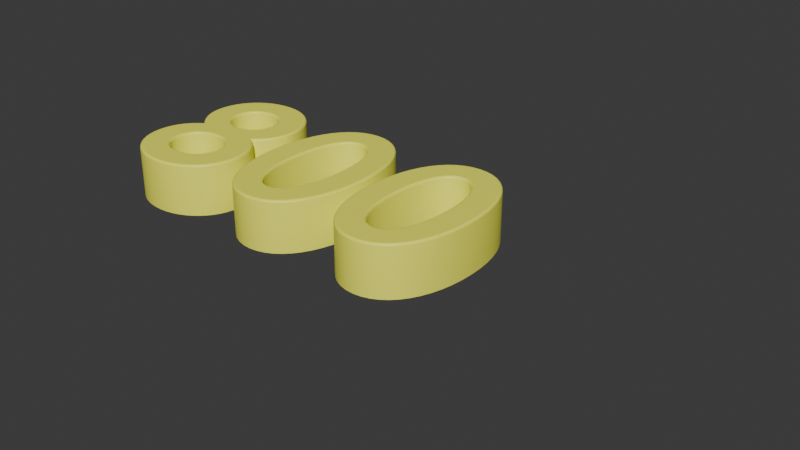 # Source: bonus800.blend  (saved by Blender 4.2.66; exported with 4.5.12 LTS)
import bpy
from mathutils import Matrix  # noqa: F401  (used for matrix-valued properties, if any)

bpy.ops.wm.read_factory_settings(use_empty=True)
scene = bpy.context.scene
scene.name = 'Scene'

# ---- collections
col_collection = bpy.data.collections.new('Collection'); scene.collection.children.link(col_collection)

# ---- materials (node trees are filled in below, after node groups)
mat_material_001 = bpy.data.materials.new('Material.001')

# ---- material node trees
mat_material_001.use_nodes = True; mat_material_001.node_tree.nodes.clear()
_N = mat_material_001.node_tree.nodes; _L = mat_material_001.node_tree.links
n0 = _N.new('ShaderNodeBsdfPrincipled'); n0.name = 'Principled BSDF'; n0.location = (10, 300)
n0.inputs[0].default_value = (1.0, 1.0, 0.1, 1.0)
n1 = _N.new('ShaderNodeOutputMaterial'); n1.name = 'Material Output'; n1.location = (300, 300)
_L.new(n0.outputs[0], n1.inputs[0])
n1.is_active_output = True

# ---- world
world_world = bpy.data.worlds.new('World'); scene.world = world_world
world_world.use_nodes = True; world_world.node_tree.nodes.clear()
_N = world_world.node_tree.nodes; _L = world_world.node_tree.links
n0 = _N.new('ShaderNodeOutputWorld'); n0.name = 'World Output'; n0.location = (300, 300)
n1 = _N.new('ShaderNodeBackground'); n1.name = 'Background'; n1.location = (10, 300)
n1.inputs[0].default_value = (0.05088, 0.05088, 0.05088, 1.0)
_L.new(n1.outputs[0], n0.inputs[0])
n0.is_active_output = True
world_world.color = (0.05088, 0.05088, 0.05088)
world_world.sun_shadow_jitter_overblur = 0.0

# ---- curves / text
txt_text = bpy.data.curves.new('Text', 'FONT')
txt_text.dimensions = '2D'
txt_text.body = '800'
txt_text.materials.append(mat_material_001)
txt_text.extrude = 0.1
txt_text.bevel_depth = 0.01
txt_text.fill_mode = 'FRONT'

# ---- objects
ob_text = bpy.data.objects.new('Text', txt_text)

# ---- transforms, parenting, visibility, modifiers, constraints
ob_text.location = (0.0, 0.0, 0.0)
ob_text.scale = (1.963, 1.963, 1.963)

# ---- collection membership
col_collection.objects.link(ob_text)

# ---- scene / render settings (as saved in the file)
scene.frame_start = 1; scene.frame_end = 250; scene.frame_set(1)
scene.render.engine = 'BLENDER_EEVEE_NEXT'
bpy.context.view_layer.update()

# ---- added for rendering (the .blend has no active camera and no usable light): camera, sun
cam_auto = bpy.data.cameras.new('AutoCamera')
cam_auto.lens = 50.0
cam_auto.sensor_width = 36.0
cam_auto.clip_end = 1000.0
ob_auto_camera = bpy.data.objects.new('AutoCamera', cam_auto)
scene.collection.objects.link(ob_auto_camera)
ob_auto_camera.location = (6.72861, -4.67908, 3.53807)
ob_auto_camera.rotation_euler = (1.09748, -7.21219e-08, 0.694738)
scene.camera = ob_auto_camera
light_auto_sun = bpy.data.lights.new('AutoSun', 'SUN')
light_auto_sun.energy = 3.0
light_auto_sun.angle = 0.0523599
ob_auto_sun = bpy.data.objects.new('AutoSun', light_auto_sun)
scene.collection.objects.link(ob_auto_sun)
ob_auto_sun.rotation_euler = (0.872665, 0.174533, 0.523599)
bpy.context.view_layer.update()
